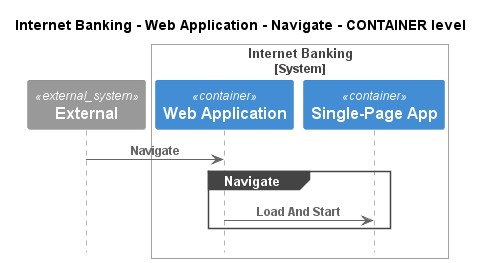

The diagram above was rendered by PlantUML. Its source (embedded in the PNG):
@startuml
!pragma layout smetana
!include ..\..\..\..\..\..\.c4s\C4_Sequence.puml

title Internet Banking - Web Application - Navigate - CONTAINER level

System_Ext(C4InterFlow.SoftwareSystems.ExternalSystem, "External", "")

System_Boundary(BigBankPlc.SoftwareSystems.InternetBanking, "Internet Banking")
    Container(BigBankPlc.SoftwareSystems.InternetBanking.Containers.WebApplication, "Web Application", "", "")
    Container(BigBankPlc.SoftwareSystems.InternetBanking.Containers.SinglePageApp, "Single-Page App", "", "")
Boundary_End()

Rel(C4InterFlow.SoftwareSystems.ExternalSystem, BigBankPlc.SoftwareSystems.InternetBanking.Containers.WebApplication, "Navigate")
group Navigate
Rel(BigBankPlc.SoftwareSystems.InternetBanking.Containers.WebApplication, BigBankPlc.SoftwareSystems.InternetBanking.Containers.SinglePageApp, "Load And Start")
end


@enduml